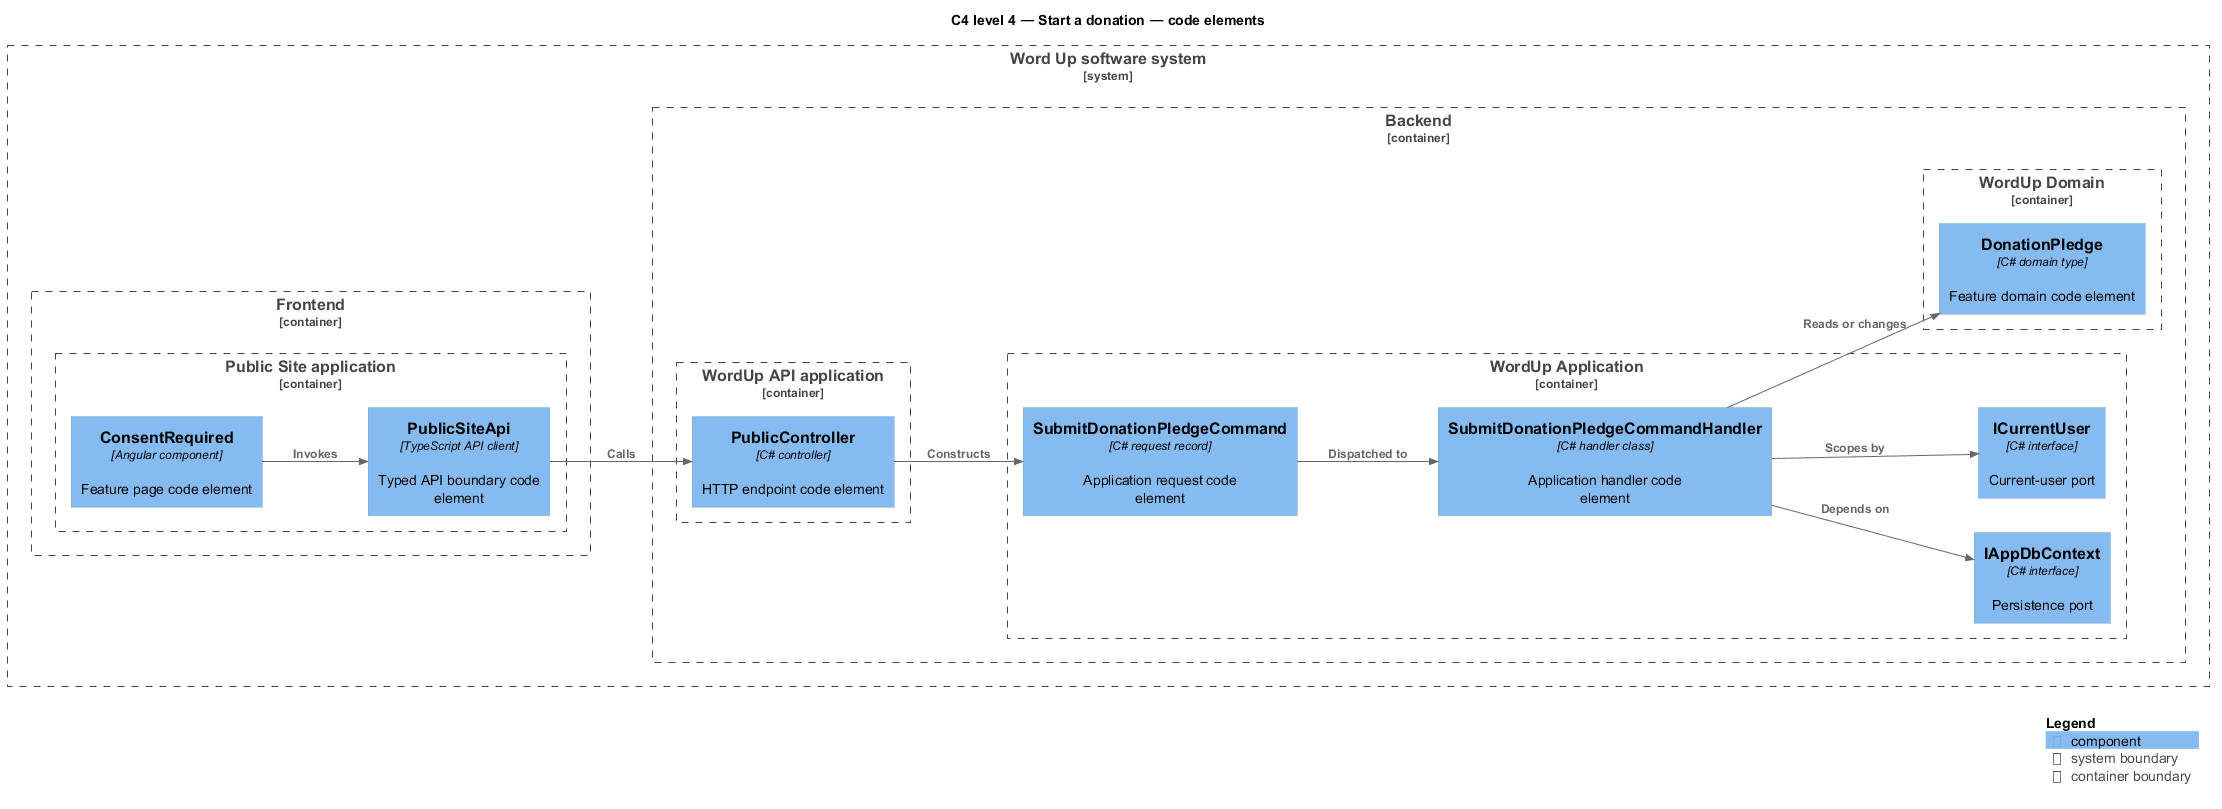

The diagram above was rendered by PlantUML. Its source (embedded in the PNG):
@startuml
!include <C4/C4_Component>
LAYOUT_LEFT_RIGHT()
title C4 level 4 — Start a donation — code elements
System_Boundary(wordup, "Word Up software system") {
  Container_Boundary(frontend, "Frontend") {
    Container_Boundary(frontend_app, "Public Site application") {
      Component(page, "ConsentRequired", "Angular component", "Feature page code element")
      Component(client, "PublicSiteApi", "TypeScript API client", "Typed API boundary code element")
    }
  }
  Container_Boundary(backend, "Backend") {
    Container_Boundary(api_app, "WordUp API application") {
      Component(controller, "PublicController", "C# controller", "HTTP endpoint code element")
    }
    Container_Boundary(application, "WordUp Application") {
      Component(request, "SubmitDonationPledgeCommand", "C# request record", "Application request code element")
      Component(handler, "SubmitDonationPledgeCommandHandler", "C# handler class", "Application handler code element")
      Component(dbport, "IAppDbContext", "C# interface", "Persistence port")
      Component(current, "ICurrentUser", "C# interface", "Current-user port")
    }
    Container_Boundary(domain, "WordUp Domain") {
      Component(entity, "DonationPledge", "C# domain type", "Feature domain code element")
    }
  }
}
Rel(page, client, "Invokes")
Rel(client, controller, "Calls")
Rel(controller, request, "Constructs")
Rel(request, handler, "Dispatched to")
Rel(handler, dbport, "Depends on")
Rel(handler, current, "Scopes by")
Rel(handler, entity, "Reads or changes")
SHOW_LEGEND()
@enduml